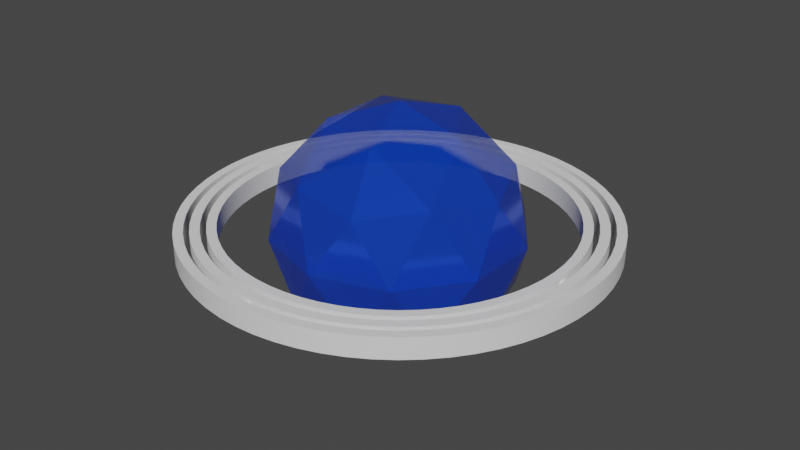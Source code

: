 # Source: gyro.blend  (saved by Blender 2.93.20; exported with 4.5.12 LTS)
import bpy
from mathutils import Matrix  # noqa: F401  (used for matrix-valued properties, if any)

bpy.ops.wm.read_factory_settings(use_empty=True)
scene = bpy.context.scene
scene.name = 'Scene'

# ---- collections
col_collection = bpy.data.collections.new('Collection'); scene.collection.children.link(col_collection)

# ---- materials (node trees are filled in below, after node groups)
mat_material = bpy.data.materials.new('Material')
mat_material.alpha_threshold = 0.0
mat_material.use_backface_culling = True
mat_material.use_transparent_shadow = False
mat_material.line_color = (0.0, 0.0, 0.0, 1.0)
mat_gem = bpy.data.materials.new('Gem')
mat_gem.use_backface_culling = True
mat_gem.use_transparent_shadow = False

# ---- node groups
ng_auto_smooth = bpy.data.node_groups.new('Auto Smooth', 'GeometryNodeTree')
_s = ng_auto_smooth.interface.new_socket(name='Geometry', in_out='OUTPUT', socket_type='NodeSocketGeometry')
_s = ng_auto_smooth.interface.new_socket(name='Geometry', in_out='INPUT', socket_type='NodeSocketGeometry')
_s = ng_auto_smooth.interface.new_socket(name='Angle', in_out='INPUT', socket_type='NodeSocketFloat')
_s.subtype = 'ANGLE'
_s.min_value = 0.0
_s.max_value = 3.142
ng_auto_smooth.is_modifier = True
_N = ng_auto_smooth.nodes; _L = ng_auto_smooth.links
n0 = _N.new('NodeGroupOutput'); n0.name = 'Group Output'; n0.location = (480, -100)
n1 = _N.new('NodeGroupInput'); n1.name = 'Group Input'; n1.location = (-420, -300)
n2 = _N.new('NodeGroupInput'); n2.name = 'Group Input.001'; n2.location = (-60, -100)
n3 = _N.new('GeometryNodeSetShadeSmooth'); n3.name = 'Set Shade Smooth'; n3.location = (120, -100)
n3.domain = 'EDGE'
n4 = _N.new('GeometryNodeSetShadeSmooth'); n4.name = 'Set Shade Smooth.001'; n4.location = (300, -100)
n5 = _N.new('GeometryNodeInputMeshEdgeAngle'); n5.name = 'Edge Angle'; n5.location = (-420, -220)
n6 = _N.new('GeometryNodeInputEdgeSmooth'); n6.name = 'Is Edge Smooth'; n6.location = (-60, -160)
n7 = _N.new('GeometryNodeInputShadeSmooth'); n7.name = 'Is Face Smooth'; n7.location = (-240, -340)
n8 = _N.new('FunctionNodeBooleanMath'); n8.name = 'Boolean Math'; n8.location = (-60, -220)
n9 = _N.new('FunctionNodeCompare'); n9.name = 'Compare'; n9.location = (-240, -180)
n9.operation = 'LESS_EQUAL'
_L.new(n5.outputs[0], n9.inputs[0])
_L.new(n4.outputs[0], n0.inputs[0])
_L.new(n1.outputs[1], n9.inputs[1])
_L.new(n9.outputs[0], n8.inputs[0])
_L.new(n7.outputs[0], n8.inputs[1])
_L.new(n2.outputs[0], n3.inputs[0])
_L.new(n6.outputs[0], n3.inputs[1])
_L.new(n3.outputs[0], n4.inputs[0])
_L.new(n8.outputs[0], n3.inputs[2])
n0.is_active_output = True

# ---- material node trees
mat_material.use_nodes = True; mat_material.node_tree.nodes.clear()
_N = mat_material.node_tree.nodes; _L = mat_material.node_tree.links
n0 = _N.new('ShaderNodeOutputMaterial'); n0.name = 'Material Output'; n0.location = (300, 300)
n1 = _N.new('ShaderNodeBsdfPrincipled'); n1.name = 'Principled BSDF'; n1.location = (10, 300)
n1.distribution = 'GGX'
n1.subsurface_method = 'BURLEY'
n1.inputs[2].default_value = 0.4
n1.inputs[3].default_value = 1.45
n1.inputs[27].default_value = (0.0, 0.0, 0.0, 1.0)
n1.inputs[28].default_value = 1.0
_L.new(n1.outputs[0], n0.inputs[0])
n0.is_active_output = True
mat_gem.use_nodes = True; mat_gem.node_tree.nodes.clear()
_N = mat_gem.node_tree.nodes; _L = mat_gem.node_tree.links
n0 = _N.new('ShaderNodeBsdfPrincipled'); n0.name = 'Principled BSDF'; n0.location = (10, 300)
n0.distribution = 'GGX'
n0.subsurface_method = 'BURLEY'
n0.inputs[0].default_value = (0.0, 0.092, 1.0, 1.0)
n0.inputs[1].default_value = 0.5
n0.inputs[2].default_value = 0.1455
n0.inputs[3].default_value = 1.45
n0.inputs[4].default_value = 0.6591
n0.inputs[27].default_value = (0.0, 0.0, 0.0, 1.0)
n0.inputs[28].default_value = 1.0
n1 = _N.new('ShaderNodeOutputMaterial'); n1.name = 'Material Output'; n1.location = (300, 300)
_L.new(n0.outputs[0], n1.inputs[0])
n1.is_active_output = True

# ---- world
world_world = bpy.data.worlds.new('World'); scene.world = world_world
world_world.use_nodes = True; world_world.node_tree.nodes.clear()
_N = world_world.node_tree.nodes; _L = world_world.node_tree.links
n0 = _N.new('ShaderNodeOutputWorld'); n0.name = 'World Output'; n0.location = (300, 300)
n1 = _N.new('ShaderNodeBackground'); n1.name = 'Background'; n1.location = (10, 300)
n1.inputs[0].default_value = (0.05088, 0.05088, 0.05088, 1.0)
_L.new(n1.outputs[0], n0.inputs[0])
n0.is_active_output = True
world_world.color = (0.05088, 0.05088, 0.05088)
world_world.use_sun_shadow = False
world_world.sun_shadow_jitter_overblur = 0.0

# ---- meshes
me_circle = bpy.data.meshes.new('Circle')
me_circle.from_pydata([(0.0, 0.1, 0.0), (-0.009802, 0.09952, 0.0), (-0.01951, 0.09808, 0.0), (-0.02903, 0.09569, 0.0), (-0.03827, 0.09239, 0.0), (-0.04714, 0.08819, 0.0), (-0.05556, 0.08315, 0.0), (-0.06344, 0.0773, 0.0), (-0.07071, 0.07071, 0.0), (-0.0773, 0.06344, 0.0), (-0.08315, 0.05556, 0.0), (-0.08819, 0.04714, 0.0), (-0.09239, 0.03827, 0.0), (-0.09569, 0.02903, 0.0), (-0.09808, 0.01951, 0.0), (-0.09952, 0.009802, 0.0), (-0.1, -1.629e-08, 0.0), (-0.09952, -0.009802, 0.0), (-0.09808, -0.01951, 0.0), (-0.09569, -0.02903, 0.0), (-0.09239, -0.03827, 0.0), (-0.08819, -0.04714, 0.0), (-0.08315, -0.05556, 0.0), (-0.0773, -0.06344, 0.0), (-0.07071, -0.07071, 0.0), (-0.06344, -0.0773, 0.0), (-0.05556, -0.08315, 0.0), (-0.04714, -0.08819, 0.0), (-0.03827, -0.09239, 0.0), (-0.02903, -0.09569, 0.0), (-0.01951, -0.09808, 0.0), (-0.009802, -0.09952, 0.0), (8.027e-08, -0.1, 0.0), (0.009802, -0.09952, 0.0), (0.01951, -0.09808, 0.0), (0.02903, -0.09569, 0.0), (0.03827, -0.09239, 0.0), (0.04714, -0.08819, 0.0), (0.05556, -0.08315, 0.0), (0.06344, -0.0773, 0.0), (0.07071, -0.07071, 0.0), (0.0773, -0.06344, 0.0), (0.08315, -0.05556, 0.0), (0.08819, -0.04714, 0.0), (0.09239, -0.03827, 0.0), (0.09569, -0.02903, 0.0), (0.09808, -0.01951, 0.0), (0.09952, -0.009802, 0.0), (0.1, -4.649e-08, 0.0), (0.09952, 0.009802, 0.0), (0.09808, 0.01951, 0.0), (0.09569, 0.02903, 0.0), (0.09239, 0.03827, 0.0), (0.08819, 0.04714, 0.0), (0.08315, 0.05556, 0.0), (0.0773, 0.06344, 0.0), (0.07071, 0.07071, 0.0), (0.06344, 0.0773, 0.0), (0.05556, 0.08315, 0.0), (0.04714, 0.08819, 0.0), (0.03827, 0.09239, 0.0), (0.02903, 0.09569, 0.0), (0.01951, 0.09808, 0.0), (0.009802, 0.09952, 0.0), (2.593e-09, 0.09549, 0.0), (-0.00936, 0.09503, 0.0), (-0.01863, 0.09366, 0.0), (-0.02772, 0.09138, 0.0), (-0.03654, 0.08822, 0.0), (-0.04502, 0.08422, 0.0), (-0.05305, 0.0794, 0.0), (-0.06058, 0.07382, 0.0), (-0.06752, 0.06752, 0.0), (-0.07382, 0.06058, 0.0), (-0.0794, 0.05305, 0.0), (-0.08422, 0.04502, 0.0), (-0.08822, 0.03654, 0.0), (-0.09138, 0.02772, 0.0), (-0.09366, 0.01863, 0.0), (-0.09503, 0.00936, 0.0), (-0.09549, -1.68e-08, 0.0), (-0.09503, -0.00936, 0.0), (-0.09366, -0.01863, 0.0), (-0.09138, -0.02772, 0.0), (-0.08822, -0.03654, 0.0), (-0.08422, -0.04502, 0.0), (-0.0794, -0.05305, 0.0), (-0.07382, -0.06058, 0.0), (-0.06752, -0.06752, 0.0), (-0.06058, -0.07382, 0.0), (-0.05305, -0.0794, 0.0), (-0.04502, -0.08422, 0.0), (-0.03654, -0.08822, 0.0), (-0.02772, -0.09138, 0.0), (-0.01863, -0.09366, 0.0), (-0.00936, -0.09503, 0.0), (7.924e-08, -0.09549, 0.0), (0.00936, -0.09503, 0.0), (0.01863, -0.09366, 0.0), (0.02772, -0.09138, 0.0), (0.03654, -0.08822, 0.0), (0.04502, -0.08422, 0.0), (0.05305, -0.0794, 0.0), (0.06058, -0.07382, 0.0), (0.06752, -0.06752, 0.0), (0.07382, -0.06058, 0.0), (0.0794, -0.05305, 0.0), (0.08422, -0.04502, 0.0), (0.08822, -0.03654, 0.0), (0.09138, -0.02772, 0.0), (0.09366, -0.01863, 0.0), (0.09503, -0.00936, 0.0), (0.09549, -4.563e-08, 0.0), (0.09503, 0.00936, 0.0), (0.09366, 0.01863, 0.0), (0.09138, 0.02772, 0.0), (0.08822, 0.03654, 0.0), (0.08422, 0.04502, 0.0), (0.0794, 0.05305, 0.0), (0.07382, 0.06058, 0.0), (0.06752, 0.06752, 0.0), (0.06058, 0.07382, 0.0), (0.05305, 0.0794, 0.0), (0.04502, 0.08422, 0.0), (0.03654, 0.08822, 0.0), (0.02772, 0.09138, 0.0), (0.01863, 0.09366, 0.0), (0.00936, 0.09503, 0.0)], [], [(40, 39, 103, 104), (14, 13, 77, 78), (41, 40, 104, 105), (15, 14, 78, 79), (42, 41, 105, 106), (16, 15, 79, 80), (43, 42, 106, 107), (17, 16, 80, 81), (44, 43, 107, 108), (18, 17, 81, 82), (45, 44, 108, 109), (19, 18, 82, 83), (46, 45, 109, 110), (20, 19, 83, 84), (47, 46, 110, 111), (21, 20, 84, 85), (48, 47, 111, 112), (22, 21, 85, 86), (49, 48, 112, 113), (23, 22, 86, 87), (50, 49, 113, 114), (24, 23, 87, 88), (51, 50, 114, 115), (25, 24, 88, 89), (52, 51, 115, 116), (26, 25, 89, 90), (53, 52, 116, 117), (27, 26, 90, 91), (1, 0, 64, 65), (54, 53, 117, 118), (28, 27, 91, 92), (2, 1, 65, 66), (55, 54, 118, 119), (29, 28, 92, 93), (3, 2, 66, 67), (56, 55, 119, 120), (30, 29, 93, 94), (4, 3, 67, 68), (57, 56, 120, 121), (31, 30, 94, 95), (5, 4, 68, 69), (58, 57, 121, 122), (32, 31, 95, 96), (6, 5, 69, 70), (59, 58, 122, 123), (33, 32, 96, 97), (7, 6, 70, 71), (60, 59, 123, 124), (34, 33, 97, 98), (8, 7, 71, 72), (61, 60, 124, 125), (35, 34, 98, 99), (9, 8, 72, 73), (62, 61, 125, 126), (36, 35, 99, 100), (10, 9, 73, 74), (63, 62, 126, 127), (37, 36, 100, 101), (11, 10, 74, 75), (0, 63, 127, 64), (38, 37, 101, 102), (12, 11, 75, 76), (39, 38, 102, 103), (13, 12, 76, 77)])
me_circle.polygons.foreach_set('use_smooth', [True] * 64)
_uv = me_circle.uv_layers.new(name='UVMap')
_uv.uv.foreach_set('vector', [0.0, 0.0, 0.0, 0.0, 0.0, 0.0, 0.0, 0.0, 0.0, 0.0, 0.0, 0.0, 0.0, 0.0, 0.0, 0.0, 0.0, 0.0, 0.0, 0.0, 0.0, 0.0, 0.0, 0.0, 0.0, 0.0, 0.0, 0.0, 0.0, 0.0, 0.0, 0.0, 0.0, 0.0, 0.0, 0.0, 0.0, 0.0, 0.0, 0.0, 0.0, 0.0, 0.0, 0.0, 0.0, 0.0, 0.0, 0.0, 0.0, 0.0, 0.0, 0.0, 0.0, 0.0, 0.0, 0.0, 0.0, 0.0, 0.0, 0.0, 0.0, 0.0, 0.0, 0.0, 0.0, 0.0, 0.0, 0.0, 0.0, 0.0, 0.0, 0.0, 0.0, 0.0, 0.0, 0.0, 0.0, 0.0, 0.0, 0.0, 0.0, 0.0, 0.0, 0.0, 0.0, 0.0, 0.0, 0.0, 0.0, 0.0, 0.0, 0.0, 0.0, 0.0, 0.0, 0.0, 0.0, 0.0, 0.0, 0.0, 0.0, 0.0, 0.0, 0.0, 0.0, 0.0, 0.0, 0.0, 0.0, 0.0, 0.0, 0.0, 0.0, 0.0, 0.0, 0.0, 0.0, 0.0, 0.0, 0.0, 0.0, 0.0, 0.0, 0.0, 0.0, 0.0, 0.0, 0.0, 0.0, 0.0, 0.0, 0.0, 0.0, 0.0, 0.0, 0.0, 0.0, 0.0, 0.0, 0.0, 0.0, 0.0, 0.0, 0.0, 0.0, 0.0, 0.0, 0.0, 0.0, 0.0, 0.0, 0.0, 0.0, 0.0, 0.0, 0.0, 0.0, 0.0, 0.0, 0.0, 0.0, 0.0, 0.0, 0.0, 0.0, 0.0, 0.0, 0.0, 0.0, 0.0, 0.0, 0.0, 0.0, 0.0, 0.0, 0.0, 0.0, 0.0, 0.0, 0.0, 0.0, 0.0, 0.0, 0.0, 0.0, 0.0, 0.0, 0.0, 0.0, 0.0, 0.0, 0.0, 0.0, 0.0, 0.0, 0.0, 0.0, 0.0, 0.0, 0.0, 0.0, 0.0, 0.0, 0.0, 0.0, 0.0, 0.0, 0.0, 0.0, 0.0, 0.0, 0.0, 0.0, 0.0, 0.0, 0.0, 0.0, 0.0, 0.0, 0.0, 0.0, 0.0, 0.0, 0.0, 0.0, 0.0, 0.0, 0.0, 0.0, 0.0, 0.0, 0.0, 0.0, 0.0, 0.0, 0.0, 0.0, 0.0, 0.0, 0.0, 0.0, 0.0, 0.0, 0.0, 0.0, 0.0, 0.0, 0.0, 0.0, 0.0, 0.0, 0.0, 0.0, 0.0, 0.0, 0.0, 0.0, 0.0, 0.0, 0.0, 0.0, 0.0, 0.0, 0.0, 0.0, 0.0, 0.0, 0.0, 0.0, 0.0, 0.0, 0.0, 0.0, 0.0, 0.0, 0.0, 0.0, 0.0, 0.0, 0.0, 0.0, 0.0, 0.0, 0.0, 0.0, 0.0, 0.0, 0.0, 0.0, 0.0, 0.0, 0.0, 0.0, 0.0, 0.0, 0.0, 0.0, 0.0, 0.0, 0.0, 0.0, 0.0, 0.0, 0.0, 0.0, 0.0, 0.0, 0.0, 0.0, 0.0, 0.0, 0.0, 0.0, 0.0, 0.0, 0.0, 0.0, 0.0, 0.0, 0.0, 0.0, 0.0, 0.0, 0.0, 0.0, 0.0, 0.0, 0.0, 0.0, 0.0, 0.0, 0.0, 0.0, 0.0, 0.0, 0.0, 0.0, 0.0, 0.0, 0.0, 0.0, 0.0, 0.0, 0.0, 0.0, 0.0, 0.0, 0.0, 0.0, 0.0, 0.0, 0.0, 0.0, 0.0, 0.0, 0.0, 0.0, 0.0, 0.0, 0.0, 0.0, 0.0, 0.0, 0.0, 0.0, 0.0, 0.0, 0.0, 0.0, 0.0, 0.0, 0.0, 0.0, 0.0, 0.0, 0.0, 0.0, 0.0, 0.0, 0.0, 0.0, 0.0, 0.0, 0.0, 0.0, 0.0, 0.0, 0.0, 0.0, 0.0, 0.0, 0.0, 0.0, 0.0, 0.0, 0.0, 0.0, 0.0, 0.0, 0.0, 0.0, 0.0, 0.0, 0.0, 0.0, 0.0, 0.0, 0.0, 0.0, 0.0, 0.0, 0.0, 0.0, 0.0, 0.0, 0.0, 0.0, 0.0, 0.0, 0.0, 0.0, 0.0, 0.0, 0.0, 0.0, 0.0, 0.0, 0.0, 0.0, 0.0, 0.0, 0.0, 0.0, 0.0, 0.0, 0.0, 0.0, 0.0, 0.0, 0.0, 0.0, 0.0, 0.0, 0.0, 0.0, 0.0, 0.0, 0.0, 0.0, 0.0, 0.0, 0.0, 0.0, 0.0, 0.0, 0.0, 0.0, 0.0, 0.0, 0.0, 0.0, 0.0, 0.0, 0.0, 0.0, 0.0, 0.0, 0.0, 0.0, 0.0, 0.0, 0.0, 0.0, 0.0, 0.0, 0.0, 0.0, 0.0, 0.0, 0.0, 0.0, 0.0, 0.0, 0.0, 0.0, 0.0, 0.0, 0.0, 0.0, 0.0, 0.0, 0.0, 0.0, 0.0, 0.0, 0.0, 0.0, 0.0, 0.0, 0.0, 0.0, 0.0, 0.0, 0.0, 0.0, 0.0, 0.0, 0.0, 0.0, 0.0, 0.0, 0.0])
me_circle.use_remesh_fix_poles = True
me_circle.use_remesh_preserve_attributes = False
me_circle.use_mirror_vertex_groups = False
me_circle.update()
me_circle_001 = bpy.data.meshes.new('Circle.001')
me_circle_001.from_pydata([(4.385e-09, 0.09289, 0.0), (-0.009104, 0.09244, 0.0), (-0.01812, 0.0911, 0.0), (-0.02696, 0.08889, 0.0), (-0.03555, 0.08581, 0.0), (-0.04379, 0.08192, 0.0), (-0.0516, 0.07723, 0.0), (-0.05893, 0.0718, 0.0), (-0.06568, 0.06568, 0.0), (-0.0718, 0.05893, 0.0), (-0.07723, 0.0516, 0.0), (-0.08192, 0.04379, 0.0), (-0.08581, 0.03555, 0.0), (-0.08889, 0.02696, 0.0), (-0.0911, 0.01812, 0.0), (-0.09244, 0.009104, 0.0), (-0.09289, -1.694e-08, 0.0), (-0.09244, -0.009104, 0.0), (-0.0911, -0.01812, 0.0), (-0.08889, -0.02696, 0.0), (-0.08581, -0.03555, 0.0), (-0.08192, -0.04379, 0.0), (-0.07723, -0.0516, 0.0), (-0.0718, -0.05893, 0.0), (-0.06568, -0.06568, 0.0), (-0.05893, -0.0718, 0.0), (-0.0516, -0.07723, 0.0), (-0.04379, -0.08192, 0.0), (-0.03555, -0.08581, 0.0), (-0.02696, -0.08889, 0.0), (-0.01812, -0.0911, 0.0), (-0.009104, -0.09244, 0.0), (7.894e-08, -0.09289, 0.0), (0.009104, -0.09244, 0.0), (0.01812, -0.0911, 0.0), (0.02696, -0.08889, 0.0), (0.03555, -0.08581, 0.0), (0.04379, -0.08192, 0.0), (0.0516, -0.07723, 0.0), (0.05893, -0.0718, 0.0), (0.06568, -0.06568, 0.0), (0.0718, -0.05893, 0.0), (0.07723, -0.0516, 0.0), (0.08192, -0.04379, 0.0), (0.08581, -0.03555, 0.0), (0.08889, -0.02696, 0.0), (0.0911, -0.01812, 0.0), (0.09244, -0.009104, 0.0), (0.09289, -4.499e-08, 0.0), (0.09244, 0.009104, 0.0), (0.0911, 0.01812, 0.0), (0.08889, 0.02696, 0.0), (0.08581, 0.03555, 0.0), (0.08192, 0.04379, 0.0), (0.07723, 0.0516, 0.0), (0.0718, 0.05893, 0.0), (0.06568, 0.06568, 0.0), (0.05893, 0.0718, 0.0), (0.0516, 0.07723, 0.0), (0.04379, 0.08192, 0.0), (0.03555, 0.08581, 0.0), (0.02696, 0.08889, 0.0), (0.01812, 0.0911, 0.0), (0.009105, 0.09244, 0.0), (7.018e-09, 0.08831, 0.0), (-0.008656, 0.08788, 0.0), (-0.01723, 0.08661, 0.0), (-0.02563, 0.0845, 0.0), (-0.03379, 0.08158, 0.0), (-0.04163, 0.07788, 0.0), (-0.04906, 0.07342, 0.0), (-0.05602, 0.06826, 0.0), (-0.06244, 0.06244, 0.0), (-0.06826, 0.05602, 0.0), (-0.07342, 0.04906, 0.0), (-0.07788, 0.04163, 0.0), (-0.08158, 0.03379, 0.0), (-0.0845, 0.02563, 0.0), (-0.08661, 0.01723, 0.0), (-0.08788, 0.008656, 0.0), (-0.08831, -1.745e-08, 0.0), (-0.08788, -0.008656, 0.0), (-0.08661, -0.01723, 0.0), (-0.0845, -0.02563, 0.0), (-0.08158, -0.03379, 0.0), (-0.07788, -0.04163, 0.0), (-0.07342, -0.04906, 0.0), (-0.06826, -0.05602, 0.0), (-0.06244, -0.06244, 0.0), (-0.05602, -0.06826, 0.0), (-0.04906, -0.07342, 0.0), (-0.04163, -0.07788, 0.0), (-0.03379, -0.08158, 0.0), (-0.02563, -0.0845, 0.0), (-0.01723, -0.08661, 0.0), (-0.008655, -0.08788, 0.0), (7.79e-08, -0.08831, 0.0), (0.008656, -0.08788, 0.0), (0.01723, -0.08661, 0.0), (0.02563, -0.0845, 0.0), (0.03379, -0.08158, 0.0), (0.04163, -0.07788, 0.0), (0.04906, -0.07342, 0.0), (0.05602, -0.06826, 0.0), (0.06244, -0.06244, 0.0), (0.06826, -0.05602, 0.0), (0.07342, -0.04906, 0.0), (0.07788, -0.04163, 0.0), (0.08158, -0.03379, 0.0), (0.0845, -0.02563, 0.0), (0.08661, -0.01723, 0.0), (0.08788, -0.008656, 0.0), (0.08831, -4.412e-08, 0.0), (0.08788, 0.008655, 0.0), (0.08661, 0.01723, 0.0), (0.0845, 0.02563, 0.0), (0.08158, 0.03379, 0.0), (0.07788, 0.04163, 0.0), (0.07342, 0.04906, 0.0), (0.06826, 0.05602, 0.0), (0.06244, 0.06244, 0.0), (0.05602, 0.06826, 0.0), (0.04906, 0.07342, 0.0), (0.04163, 0.07788, 0.0), (0.03379, 0.08158, 0.0), (0.02563, 0.0845, 0.0), (0.01723, 0.08661, 0.0), (0.008656, 0.08788, 0.0)], [], [(40, 39, 103, 104), (14, 13, 77, 78), (41, 40, 104, 105), (15, 14, 78, 79), (42, 41, 105, 106), (16, 15, 79, 80), (43, 42, 106, 107), (17, 16, 80, 81), (44, 43, 107, 108), (18, 17, 81, 82), (45, 44, 108, 109), (19, 18, 82, 83), (46, 45, 109, 110), (20, 19, 83, 84), (47, 46, 110, 111), (21, 20, 84, 85), (48, 47, 111, 112), (22, 21, 85, 86), (49, 48, 112, 113), (23, 22, 86, 87), (50, 49, 113, 114), (24, 23, 87, 88), (51, 50, 114, 115), (25, 24, 88, 89), (52, 51, 115, 116), (26, 25, 89, 90), (53, 52, 116, 117), (27, 26, 90, 91), (1, 0, 64, 65), (54, 53, 117, 118), (28, 27, 91, 92), (2, 1, 65, 66), (55, 54, 118, 119), (29, 28, 92, 93), (3, 2, 66, 67), (56, 55, 119, 120), (30, 29, 93, 94), (4, 3, 67, 68), (57, 56, 120, 121), (31, 30, 94, 95), (5, 4, 68, 69), (58, 57, 121, 122), (32, 31, 95, 96), (6, 5, 69, 70), (59, 58, 122, 123), (33, 32, 96, 97), (7, 6, 70, 71), (60, 59, 123, 124), (34, 33, 97, 98), (8, 7, 71, 72), (61, 60, 124, 125), (35, 34, 98, 99), (9, 8, 72, 73), (62, 61, 125, 126), (36, 35, 99, 100), (10, 9, 73, 74), (63, 62, 126, 127), (37, 36, 100, 101), (11, 10, 74, 75), (0, 63, 127, 64), (38, 37, 101, 102), (12, 11, 75, 76), (39, 38, 102, 103), (13, 12, 76, 77)])
me_circle_001.polygons.foreach_set('use_smooth', [True] * 64)
_uv = me_circle_001.uv_layers.new(name='UVMap')
_uv.uv.foreach_set('vector', [0.0, 0.0, 0.0, 0.0, 0.0, 0.0, 0.0, 0.0, 0.0, 0.0, 0.0, 0.0, 0.0, 0.0, 0.0, 0.0, 0.0, 0.0, 0.0, 0.0, 0.0, 0.0, 0.0, 0.0, 0.0, 0.0, 0.0, 0.0, 0.0, 0.0, 0.0, 0.0, 0.0, 0.0, 0.0, 0.0, 0.0, 0.0, 0.0, 0.0, 0.0, 0.0, 0.0, 0.0, 0.0, 0.0, 0.0, 0.0, 0.0, 0.0, 0.0, 0.0, 0.0, 0.0, 0.0, 0.0, 0.0, 0.0, 0.0, 0.0, 0.0, 0.0, 0.0, 0.0, 0.0, 0.0, 0.0, 0.0, 0.0, 0.0, 0.0, 0.0, 0.0, 0.0, 0.0, 0.0, 0.0, 0.0, 0.0, 0.0, 0.0, 0.0, 0.0, 0.0, 0.0, 0.0, 0.0, 0.0, 0.0, 0.0, 0.0, 0.0, 0.0, 0.0, 0.0, 0.0, 0.0, 0.0, 0.0, 0.0, 0.0, 0.0, 0.0, 0.0, 0.0, 0.0, 0.0, 0.0, 0.0, 0.0, 0.0, 0.0, 0.0, 0.0, 0.0, 0.0, 0.0, 0.0, 0.0, 0.0, 0.0, 0.0, 0.0, 0.0, 0.0, 0.0, 0.0, 0.0, 0.0, 0.0, 0.0, 0.0, 0.0, 0.0, 0.0, 0.0, 0.0, 0.0, 0.0, 0.0, 0.0, 0.0, 0.0, 0.0, 0.0, 0.0, 0.0, 0.0, 0.0, 0.0, 0.0, 0.0, 0.0, 0.0, 0.0, 0.0, 0.0, 0.0, 0.0, 0.0, 0.0, 0.0, 0.0, 0.0, 0.0, 0.0, 0.0, 0.0, 0.0, 0.0, 0.0, 0.0, 0.0, 0.0, 0.0, 0.0, 0.0, 0.0, 0.0, 0.0, 0.0, 0.0, 0.0, 0.0, 0.0, 0.0, 0.0, 0.0, 0.0, 0.0, 0.0, 0.0, 0.0, 0.0, 0.0, 0.0, 0.0, 0.0, 0.0, 0.0, 0.0, 0.0, 0.0, 0.0, 0.0, 0.0, 0.0, 0.0, 0.0, 0.0, 0.0, 0.0, 0.0, 0.0, 0.0, 0.0, 0.0, 0.0, 0.0, 0.0, 0.0, 0.0, 0.0, 0.0, 0.0, 0.0, 0.0, 0.0, 0.0, 0.0, 0.0, 0.0, 0.0, 0.0, 0.0, 0.0, 0.0, 0.0, 0.0, 0.0, 0.0, 0.0, 0.0, 0.0, 0.0, 0.0, 0.0, 0.0, 0.0, 0.0, 0.0, 0.0, 0.0, 0.0, 0.0, 0.0, 0.0, 0.0, 0.0, 0.0, 0.0, 0.0, 0.0, 0.0, 0.0, 0.0, 0.0, 0.0, 0.0, 0.0, 0.0, 0.0, 0.0, 0.0, 0.0, 0.0, 0.0, 0.0, 0.0, 0.0, 0.0, 0.0, 0.0, 0.0, 0.0, 0.0, 0.0, 0.0, 0.0, 0.0, 0.0, 0.0, 0.0, 0.0, 0.0, 0.0, 0.0, 0.0, 0.0, 0.0, 0.0, 0.0, 0.0, 0.0, 0.0, 0.0, 0.0, 0.0, 0.0, 0.0, 0.0, 0.0, 0.0, 0.0, 0.0, 0.0, 0.0, 0.0, 0.0, 0.0, 0.0, 0.0, 0.0, 0.0, 0.0, 0.0, 0.0, 0.0, 0.0, 0.0, 0.0, 0.0, 0.0, 0.0, 0.0, 0.0, 0.0, 0.0, 0.0, 0.0, 0.0, 0.0, 0.0, 0.0, 0.0, 0.0, 0.0, 0.0, 0.0, 0.0, 0.0, 0.0, 0.0, 0.0, 0.0, 0.0, 0.0, 0.0, 0.0, 0.0, 0.0, 0.0, 0.0, 0.0, 0.0, 0.0, 0.0, 0.0, 0.0, 0.0, 0.0, 0.0, 0.0, 0.0, 0.0, 0.0, 0.0, 0.0, 0.0, 0.0, 0.0, 0.0, 0.0, 0.0, 0.0, 0.0, 0.0, 0.0, 0.0, 0.0, 0.0, 0.0, 0.0, 0.0, 0.0, 0.0, 0.0, 0.0, 0.0, 0.0, 0.0, 0.0, 0.0, 0.0, 0.0, 0.0, 0.0, 0.0, 0.0, 0.0, 0.0, 0.0, 0.0, 0.0, 0.0, 0.0, 0.0, 0.0, 0.0, 0.0, 0.0, 0.0, 0.0, 0.0, 0.0, 0.0, 0.0, 0.0, 0.0, 0.0, 0.0, 0.0, 0.0, 0.0, 0.0, 0.0, 0.0, 0.0, 0.0, 0.0, 0.0, 0.0, 0.0, 0.0, 0.0, 0.0, 0.0, 0.0, 0.0, 0.0, 0.0, 0.0, 0.0, 0.0, 0.0, 0.0, 0.0, 0.0, 0.0, 0.0, 0.0, 0.0, 0.0, 0.0, 0.0, 0.0, 0.0, 0.0, 0.0, 0.0, 0.0, 0.0, 0.0, 0.0, 0.0, 0.0, 0.0, 0.0, 0.0, 0.0, 0.0, 0.0, 0.0, 0.0, 0.0, 0.0, 0.0, 0.0, 0.0, 0.0, 0.0, 0.0, 0.0, 0.0, 0.0, 0.0, 0.0, 0.0, 0.0, 0.0, 0.0, 0.0, 0.0, 0.0, 0.0, 0.0, 0.0, 0.0, 0.0, 0.0, 0.0, 0.0])
me_circle_001.use_remesh_fix_poles = True
me_circle_001.use_remesh_preserve_attributes = False
me_circle_001.use_mirror_vertex_groups = False
me_circle_001.update()
me_circle_002 = bpy.data.meshes.new('Circle.002')
me_circle_002.from_pydata([(8.929e-09, 0.08553, 0.0), (-0.008383, 0.08512, 0.0), (-0.01669, 0.08389, 0.0), (-0.02483, 0.08185, 0.0), (-0.03273, 0.07902, 0.0), (-0.04032, 0.07543, 0.0), (-0.04752, 0.07112, 0.0), (-0.05426, 0.06612, 0.0), (-0.06048, 0.06048, 0.0), (-0.06612, 0.05426, 0.0), (-0.07112, 0.04752, 0.0), (-0.07543, 0.04032, 0.0), (-0.07902, 0.03273, 0.0), (-0.08185, 0.02483, 0.0), (-0.08389, 0.01669, 0.0), (-0.08512, 0.008383, 0.0), (-0.08553, -1.785e-08, 0.0), (-0.08512, -0.008383, 0.0), (-0.08389, -0.01669, 0.0), (-0.08185, -0.02483, 0.0), (-0.07902, -0.03273, 0.0), (-0.07543, -0.04032, 0.0), (-0.07112, -0.04752, 0.0), (-0.06612, -0.05426, 0.0), (-0.06048, -0.06048, 0.0), (-0.05426, -0.06612, 0.0), (-0.04752, -0.07112, 0.0), (-0.04032, -0.07543, 0.0), (-0.03273, -0.07902, 0.0), (-0.02483, -0.08185, 0.0), (-0.01669, -0.08389, 0.0), (-0.008383, -0.08512, 0.0), (7.758e-08, -0.08553, 0.0), (0.008383, -0.08512, 0.0), (0.01669, -0.08389, 0.0), (0.02483, -0.08185, 0.0), (0.03273, -0.07902, 0.0), (0.04032, -0.07543, 0.0), (0.04752, -0.07112, 0.0), (0.05426, -0.06612, 0.0), (0.06048, -0.06048, 0.0), (0.06612, -0.05426, 0.0), (0.07112, -0.04752, 0.0), (0.07543, -0.04032, 0.0), (0.07902, -0.03273, 0.0), (0.08185, -0.02483, 0.0), (0.08389, -0.01669, 0.0), (0.08512, -0.008383, 0.0), (0.08553, -4.368e-08, 0.0), (0.08512, 0.008383, 0.0), (0.08389, 0.01669, 0.0), (0.08185, 0.02483, 0.0), (0.07902, 0.03273, 0.0), (0.07543, 0.04032, 0.0), (0.07112, 0.04752, 0.0), (0.06612, 0.05426, 0.0), (0.06048, 0.06048, 0.0), (0.05426, 0.06611, 0.0), (0.04752, 0.07111, 0.0), (0.04032, 0.07543, 0.0), (0.03273, 0.07902, 0.0), (0.02483, 0.08185, 0.0), (0.01669, 0.08389, 0.0), (0.008384, 0.08512, 0.0), (1.149e-08, 0.0811, 0.0), (-0.007949, 0.08071, 0.0), (-0.01582, 0.07954, 0.0), (-0.02354, 0.0776, 0.0), (-0.03103, 0.07492, 0.0), (-0.03823, 0.07152, 0.0), (-0.04506, 0.06743, 0.0), (-0.05145, 0.06269, 0.0), (-0.05734, 0.05734, 0.0), (-0.06269, 0.05145, 0.0), (-0.06743, 0.04506, 0.0), (-0.07152, 0.03823, 0.0), (-0.07492, 0.03103, 0.0), (-0.0776, 0.02354, 0.0), (-0.07954, 0.01582, 0.0), (-0.08071, 0.007949, 0.0), (-0.0811, -1.834e-08, 0.0), (-0.08071, -0.007949, 0.0), (-0.07954, -0.01582, 0.0), (-0.0776, -0.02354, 0.0), (-0.07492, -0.03103, 0.0), (-0.07152, -0.03823, 0.0), (-0.06743, -0.04506, 0.0), (-0.06269, -0.05145, 0.0), (-0.05734, -0.05734, 0.0), (-0.05145, -0.06269, 0.0), (-0.04506, -0.06743, 0.0), (-0.03823, -0.07152, 0.0), (-0.03103, -0.07492, 0.0), (-0.02354, -0.07761, 0.0), (-0.01582, -0.07954, 0.0), (-0.007949, -0.08071, 0.0), (7.658e-08, -0.0811, 0.0), (0.007949, -0.08071, 0.0), (0.01582, -0.07954, 0.0), (0.02354, -0.0776, 0.0), (0.03103, -0.07492, 0.0), (0.03823, -0.07152, 0.0), (0.04506, -0.06743, 0.0), (0.05145, -0.06269, 0.0), (0.05734, -0.05734, 0.0), (0.06269, -0.05145, 0.0), (0.06743, -0.04506, 0.0), (0.07152, -0.03823, 0.0), (0.07492, -0.03103, 0.0), (0.0776, -0.02354, 0.0), (0.07954, -0.01582, 0.0), (0.08071, -0.007949, 0.0), (0.0811, -4.283e-08, 0.0), (0.08071, 0.007949, 0.0), (0.07954, 0.01582, 0.0), (0.07761, 0.02354, 0.0), (0.07492, 0.03103, 0.0), (0.07152, 0.03823, 0.0), (0.06743, 0.04505, 0.0), (0.06269, 0.05145, 0.0), (0.05734, 0.05734, 0.0), (0.05145, 0.06269, 0.0), (0.04506, 0.06743, 0.0), (0.03823, 0.07152, 0.0), (0.03103, 0.07492, 0.0), (0.02354, 0.0776, 0.0), (0.01582, 0.07954, 0.0), (0.007949, 0.08071, 0.0)], [], [(40, 39, 103, 104), (14, 13, 77, 78), (41, 40, 104, 105), (15, 14, 78, 79), (42, 41, 105, 106), (16, 15, 79, 80), (43, 42, 106, 107), (17, 16, 80, 81), (44, 43, 107, 108), (18, 17, 81, 82), (45, 44, 108, 109), (19, 18, 82, 83), (46, 45, 109, 110), (20, 19, 83, 84), (47, 46, 110, 111), (21, 20, 84, 85), (48, 47, 111, 112), (22, 21, 85, 86), (49, 48, 112, 113), (23, 22, 86, 87), (50, 49, 113, 114), (24, 23, 87, 88), (51, 50, 114, 115), (25, 24, 88, 89), (52, 51, 115, 116), (26, 25, 89, 90), (53, 52, 116, 117), (27, 26, 90, 91), (1, 0, 64, 65), (54, 53, 117, 118), (28, 27, 91, 92), (2, 1, 65, 66), (55, 54, 118, 119), (29, 28, 92, 93), (3, 2, 66, 67), (56, 55, 119, 120), (30, 29, 93, 94), (4, 3, 67, 68), (57, 56, 120, 121), (31, 30, 94, 95), (5, 4, 68, 69), (58, 57, 121, 122), (32, 31, 95, 96), (6, 5, 69, 70), (59, 58, 122, 123), (33, 32, 96, 97), (7, 6, 70, 71), (60, 59, 123, 124), (34, 33, 97, 98), (8, 7, 71, 72), (61, 60, 124, 125), (35, 34, 98, 99), (9, 8, 72, 73), (62, 61, 125, 126), (36, 35, 99, 100), (10, 9, 73, 74), (63, 62, 126, 127), (37, 36, 100, 101), (11, 10, 74, 75), (0, 63, 127, 64), (38, 37, 101, 102), (12, 11, 75, 76), (39, 38, 102, 103), (13, 12, 76, 77)])
me_circle_002.polygons.foreach_set('use_smooth', [True] * 64)
_uv = me_circle_002.uv_layers.new(name='UVMap')
_uv.uv.foreach_set('vector', [0.0, 0.0, 0.0, 0.0, 0.0, 0.0, 0.0, 0.0, 0.0, 0.0, 0.0, 0.0, 0.0, 0.0, 0.0, 0.0, 0.0, 0.0, 0.0, 0.0, 0.0, 0.0, 0.0, 0.0, 0.0, 0.0, 0.0, 0.0, 0.0, 0.0, 0.0, 0.0, 0.0, 0.0, 0.0, 0.0, 0.0, 0.0, 0.0, 0.0, 0.0, 0.0, 0.0, 0.0, 0.0, 0.0, 0.0, 0.0, 0.0, 0.0, 0.0, 0.0, 0.0, 0.0, 0.0, 0.0, 0.0, 0.0, 0.0, 0.0, 0.0, 0.0, 0.0, 0.0, 0.0, 0.0, 0.0, 0.0, 0.0, 0.0, 0.0, 0.0, 0.0, 0.0, 0.0, 0.0, 0.0, 0.0, 0.0, 0.0, 0.0, 0.0, 0.0, 0.0, 0.0, 0.0, 0.0, 0.0, 0.0, 0.0, 0.0, 0.0, 0.0, 0.0, 0.0, 0.0, 0.0, 0.0, 0.0, 0.0, 0.0, 0.0, 0.0, 0.0, 0.0, 0.0, 0.0, 0.0, 0.0, 0.0, 0.0, 0.0, 0.0, 0.0, 0.0, 0.0, 0.0, 0.0, 0.0, 0.0, 0.0, 0.0, 0.0, 0.0, 0.0, 0.0, 0.0, 0.0, 0.0, 0.0, 0.0, 0.0, 0.0, 0.0, 0.0, 0.0, 0.0, 0.0, 0.0, 0.0, 0.0, 0.0, 0.0, 0.0, 0.0, 0.0, 0.0, 0.0, 0.0, 0.0, 0.0, 0.0, 0.0, 0.0, 0.0, 0.0, 0.0, 0.0, 0.0, 0.0, 0.0, 0.0, 0.0, 0.0, 0.0, 0.0, 0.0, 0.0, 0.0, 0.0, 0.0, 0.0, 0.0, 0.0, 0.0, 0.0, 0.0, 0.0, 0.0, 0.0, 0.0, 0.0, 0.0, 0.0, 0.0, 0.0, 0.0, 0.0, 0.0, 0.0, 0.0, 0.0, 0.0, 0.0, 0.0, 0.0, 0.0, 0.0, 0.0, 0.0, 0.0, 0.0, 0.0, 0.0, 0.0, 0.0, 0.0, 0.0, 0.0, 0.0, 0.0, 0.0, 0.0, 0.0, 0.0, 0.0, 0.0, 0.0, 0.0, 0.0, 0.0, 0.0, 0.0, 0.0, 0.0, 0.0, 0.0, 0.0, 0.0, 0.0, 0.0, 0.0, 0.0, 0.0, 0.0, 0.0, 0.0, 0.0, 0.0, 0.0, 0.0, 0.0, 0.0, 0.0, 0.0, 0.0, 0.0, 0.0, 0.0, 0.0, 0.0, 0.0, 0.0, 0.0, 0.0, 0.0, 0.0, 0.0, 0.0, 0.0, 0.0, 0.0, 0.0, 0.0, 0.0, 0.0, 0.0, 0.0, 0.0, 0.0, 0.0, 0.0, 0.0, 0.0, 0.0, 0.0, 0.0, 0.0, 0.0, 0.0, 0.0, 0.0, 0.0, 0.0, 0.0, 0.0, 0.0, 0.0, 0.0, 0.0, 0.0, 0.0, 0.0, 0.0, 0.0, 0.0, 0.0, 0.0, 0.0, 0.0, 0.0, 0.0, 0.0, 0.0, 0.0, 0.0, 0.0, 0.0, 0.0, 0.0, 0.0, 0.0, 0.0, 0.0, 0.0, 0.0, 0.0, 0.0, 0.0, 0.0, 0.0, 0.0, 0.0, 0.0, 0.0, 0.0, 0.0, 0.0, 0.0, 0.0, 0.0, 0.0, 0.0, 0.0, 0.0, 0.0, 0.0, 0.0, 0.0, 0.0, 0.0, 0.0, 0.0, 0.0, 0.0, 0.0, 0.0, 0.0, 0.0, 0.0, 0.0, 0.0, 0.0, 0.0, 0.0, 0.0, 0.0, 0.0, 0.0, 0.0, 0.0, 0.0, 0.0, 0.0, 0.0, 0.0, 0.0, 0.0, 0.0, 0.0, 0.0, 0.0, 0.0, 0.0, 0.0, 0.0, 0.0, 0.0, 0.0, 0.0, 0.0, 0.0, 0.0, 0.0, 0.0, 0.0, 0.0, 0.0, 0.0, 0.0, 0.0, 0.0, 0.0, 0.0, 0.0, 0.0, 0.0, 0.0, 0.0, 0.0, 0.0, 0.0, 0.0, 0.0, 0.0, 0.0, 0.0, 0.0, 0.0, 0.0, 0.0, 0.0, 0.0, 0.0, 0.0, 0.0, 0.0, 0.0, 0.0, 0.0, 0.0, 0.0, 0.0, 0.0, 0.0, 0.0, 0.0, 0.0, 0.0, 0.0, 0.0, 0.0, 0.0, 0.0, 0.0, 0.0, 0.0, 0.0, 0.0, 0.0, 0.0, 0.0, 0.0, 0.0, 0.0, 0.0, 0.0, 0.0, 0.0, 0.0, 0.0, 0.0, 0.0, 0.0, 0.0, 0.0, 0.0, 0.0, 0.0, 0.0, 0.0, 0.0, 0.0, 0.0, 0.0, 0.0, 0.0, 0.0, 0.0, 0.0, 0.0, 0.0, 0.0, 0.0, 0.0, 0.0, 0.0, 0.0, 0.0, 0.0, 0.0, 0.0, 0.0, 0.0, 0.0, 0.0, 0.0, 0.0, 0.0, 0.0, 0.0, 0.0, 0.0, 0.0, 0.0, 0.0, 0.0, 0.0, 0.0, 0.0, 0.0, 0.0, 0.0, 0.0, 0.0, 0.0, 0.0, 0.0, 0.0, 0.0, 0.0, 0.0])
me_circle_002.use_remesh_fix_poles = True
me_circle_002.use_remesh_preserve_attributes = False
me_circle_002.use_mirror_vertex_groups = False
me_circle_002.update()
me_circle_003 = bpy.data.meshes.new('Circle.003')
me_circle_003.from_pydata([(-7.812e-09, 0.09791, 0.003259), (-0.0006357, 0.09791, 0.003196), (-0.001247, 0.09791, 0.003011), (-0.00181, 0.09791, 0.002709), (-0.002304, 0.09791, 0.002304), (-0.002709, 0.09791, 0.00181), (-0.003011, 0.09791, 0.001247), (-0.003196, 0.09791, 0.0006357), (-0.003259, 0.09791, -1.097e-09), (-0.003196, 0.09791, -0.0006357), (-0.003011, 0.09791, -0.001247), (-0.002709, 0.09791, -0.00181), (-0.002304, 0.09791, -0.002304), (-0.00181, 0.09791, -0.002709), (-0.001247, 0.09791, -0.003011), (-0.0006357, 0.09791, -0.003196), (-6.751e-09, 0.09791, -0.003259), (0.0006357, 0.09791, -0.003196), (0.001247, 0.09791, -0.003011), (0.00181, 0.09791, -0.002709), (0.002304, 0.09791, -0.002304), (0.002709, 0.09791, -0.00181), (0.003011, 0.09791, -0.001247), (0.003196, 0.09791, -0.0006357), (0.003259, 0.09791, 1.803e-09), (0.003196, 0.09791, 0.0006357), (0.003011, 0.09791, 0.001247), (0.002709, 0.09791, 0.00181), (0.002304, 0.09791, 0.002304), (0.00181, 0.09791, 0.002709), (0.001247, 0.09791, 0.003011), (0.0006357, 0.09791, 0.003196), (-7.812e-09, 0.09036, 0.003259), (-0.0006357, 0.09036, 0.003196), (-0.001247, 0.09036, 0.003011), (-0.00181, 0.09036, 0.002709), (-0.002304, 0.09036, 0.002304), (-0.002709, 0.09036, 0.00181), (-0.003011, 0.09036, 0.001247), (-0.003196, 0.09036, 0.0006357), (-0.003259, 0.09036, -1.097e-09), (-0.003196, 0.09036, -0.0006357), (-0.003011, 0.09036, -0.001247), (-0.002709, 0.09036, -0.00181), (-0.002304, 0.09036, -0.002304), (-0.00181, 0.09036, -0.002709), (-0.001247, 0.09036, -0.003011), (-0.0006357, 0.09036, -0.003196), (-6.751e-09, 0.09036, -0.003259), (0.0006357, 0.09036, -0.003196), (0.001247, 0.09036, -0.003011), (0.00181, 0.09036, -0.002709), (0.002304, 0.09036, -0.002304), (0.002709, 0.09036, -0.00181), (0.003011, 0.09036, -0.001247), (0.003196, 0.09036, -0.0006357), (0.003259, 0.09036, 1.803e-09), (0.003196, 0.09036, 0.0006357), (0.003011, 0.09036, 0.001247), (0.002709, 0.09036, 0.00181), (0.002304, 0.09036, 0.002304), (0.00181, 0.09036, 0.002709), (0.001247, 0.09036, 0.003011), (0.0006357, 0.09036, 0.003196)], [], [(22, 21, 53, 54), (9, 8, 40, 41), (23, 22, 54, 55), (10, 9, 41, 42), (24, 23, 55, 56), (11, 10, 42, 43), (25, 24, 56, 57), (12, 11, 43, 44), (26, 25, 57, 58), (13, 12, 44, 45), (27, 26, 58, 59), (14, 13, 45, 46), (1, 0, 32, 33), (28, 27, 59, 60), (15, 14, 46, 47), (2, 1, 33, 34), (29, 28, 60, 61), (16, 15, 47, 48), (3, 2, 34, 35), (30, 29, 61, 62), (17, 16, 48, 49), (4, 3, 35, 36), (31, 30, 62, 63), (18, 17, 49, 50), (5, 4, 36, 37), (0, 31, 63, 32), (19, 18, 50, 51), (6, 5, 37, 38), (20, 19, 51, 52), (7, 6, 38, 39), (21, 20, 52, 53), (8, 7, 39, 40)])
_uv = me_circle_003.uv_layers.new(name='UVMap')
_uv.uv.foreach_set('vector', [0.0, 0.0, 0.0, 0.0, 0.0, 0.0, 0.0, 0.0, 0.0, 0.0, 0.0, 0.0, 0.0, 0.0, 0.0, 0.0, 0.0, 0.0, 0.0, 0.0, 0.0, 0.0, 0.0, 0.0, 0.0, 0.0, 0.0, 0.0, 0.0, 0.0, 0.0, 0.0, 0.0, 0.0, 0.0, 0.0, 0.0, 0.0, 0.0, 0.0, 0.0, 0.0, 0.0, 0.0, 0.0, 0.0, 0.0, 0.0, 0.0, 0.0, 0.0, 0.0, 0.0, 0.0, 0.0, 0.0, 0.0, 0.0, 0.0, 0.0, 0.0, 0.0, 0.0, 0.0, 0.0, 0.0, 0.0, 0.0, 0.0, 0.0, 0.0, 0.0, 0.0, 0.0, 0.0, 0.0, 0.0, 0.0, 0.0, 0.0, 0.0, 0.0, 0.0, 0.0, 0.0, 0.0, 0.0, 0.0, 0.0, 0.0, 0.0, 0.0, 0.0, 0.0, 0.0, 0.0, 0.0, 0.0, 0.0, 0.0, 0.0, 0.0, 0.0, 0.0, 0.0, 0.0, 0.0, 0.0, 0.0, 0.0, 0.0, 0.0, 0.0, 0.0, 0.0, 0.0, 0.0, 0.0, 0.0, 0.0, 0.0, 0.0, 0.0, 0.0, 0.0, 0.0, 0.0, 0.0, 0.0, 0.0, 0.0, 0.0, 0.0, 0.0, 0.0, 0.0, 0.0, 0.0, 0.0, 0.0, 0.0, 0.0, 0.0, 0.0, 0.0, 0.0, 0.0, 0.0, 0.0, 0.0, 0.0, 0.0, 0.0, 0.0, 0.0, 0.0, 0.0, 0.0, 0.0, 0.0, 0.0, 0.0, 0.0, 0.0, 0.0, 0.0, 0.0, 0.0, 0.0, 0.0, 0.0, 0.0, 0.0, 0.0, 0.0, 0.0, 0.0, 0.0, 0.0, 0.0, 0.0, 0.0, 0.0, 0.0, 0.0, 0.0, 0.0, 0.0, 0.0, 0.0, 0.0, 0.0, 0.0, 0.0, 0.0, 0.0, 0.0, 0.0, 0.0, 0.0, 0.0, 0.0, 0.0, 0.0, 0.0, 0.0, 0.0, 0.0, 0.0, 0.0, 0.0, 0.0, 0.0, 0.0, 0.0, 0.0, 0.0, 0.0, 0.0, 0.0, 0.0, 0.0, 0.0, 0.0, 0.0, 0.0, 0.0, 0.0, 0.0, 0.0, 0.0, 0.0, 0.0, 0.0, 0.0, 0.0, 0.0, 0.0, 0.0, 0.0, 0.0, 0.0, 0.0, 0.0, 0.0, 0.0, 0.0, 0.0, 0.0, 0.0, 0.0, 0.0, 0.0, 0.0, 0.0, 0.0])
me_circle_003.use_remesh_fix_poles = True
me_circle_003.use_remesh_preserve_attributes = False
me_circle_003.use_mirror_vertex_groups = False
me_circle_003.update()
me_circle_004 = bpy.data.meshes.new('Circle.004')
me_circle_004.from_pydata([(-0.09079, -1.209e-08, 0.003259), (-0.09079, -0.0006357, 0.003196), (-0.09079, -0.001247, 0.003011), (-0.09079, -0.00181, 0.002709), (-0.09079, -0.002304, 0.002304), (-0.09079, -0.002709, 0.00181), (-0.09079, -0.003011, 0.001247), (-0.09079, -0.003196, 0.0006357), (-0.09079, -0.003259, -1.097e-09), (-0.09079, -0.003196, -0.0006357), (-0.09079, -0.003011, -0.001247), (-0.09079, -0.002709, -0.00181), (-0.09079, -0.002304, -0.002304), (-0.09079, -0.00181, -0.002709), (-0.09079, -0.001247, -0.003011), (-0.09079, -0.0006357, -0.003196), (-0.09079, -1.103e-08, -0.003259), (-0.09079, 0.0006357, -0.003196), (-0.09079, 0.001247, -0.003011), (-0.09079, 0.00181, -0.002709), (-0.09079, 0.002304, -0.002304), (-0.09079, 0.002709, -0.00181), (-0.09079, 0.003011, -0.001247), (-0.09079, 0.003196, -0.0006357), (-0.09079, 0.003259, 1.803e-09), (-0.09079, 0.003196, 0.0006357), (-0.09079, 0.003011, 0.001247), (-0.09079, 0.002709, 0.00181), (-0.09079, 0.002304, 0.002304), (-0.09079, 0.00181, 0.002709), (-0.09079, 0.001247, 0.003011), (-0.09079, 0.0006357, 0.003196), (-0.08323, -1.176e-08, 0.003259), (-0.08323, -0.0006357, 0.003196), (-0.08323, -0.001247, 0.003011), (-0.08323, -0.00181, 0.002709), (-0.08323, -0.002304, 0.002304), (-0.08323, -0.002709, 0.00181), (-0.08323, -0.003011, 0.001247), (-0.08323, -0.003196, 0.0006357), (-0.08323, -0.003259, -1.097e-09), (-0.08323, -0.003196, -0.0006357), (-0.08323, -0.003011, -0.001247), (-0.08323, -0.002709, -0.00181), (-0.08323, -0.002304, -0.002304), (-0.08323, -0.00181, -0.002709), (-0.08323, -0.001247, -0.003011), (-0.08323, -0.0006357, -0.003196), (-0.08323, -1.07e-08, -0.003259), (-0.08323, 0.0006357, -0.003196), (-0.08323, 0.001247, -0.003011), (-0.08323, 0.00181, -0.002709), (-0.08323, 0.002304, -0.002304), (-0.08323, 0.002709, -0.00181), (-0.08323, 0.003011, -0.001247), (-0.08323, 0.003196, -0.0006357), (-0.08323, 0.003259, 1.803e-09), (-0.08323, 0.003196, 0.0006357), (-0.08323, 0.003011, 0.001247), (-0.08323, 0.002709, 0.00181), (-0.08323, 0.002304, 0.002304), (-0.08323, 0.00181, 0.002709), (-0.08323, 0.001247, 0.003011), (-0.08323, 0.0006357, 0.003196)], [], [(22, 54, 53, 21), (9, 41, 40, 8), (23, 55, 54, 22), (10, 42, 41, 9), (24, 56, 55, 23), (11, 43, 42, 10), (25, 57, 56, 24), (12, 44, 43, 11), (26, 58, 57, 25), (13, 45, 44, 12), (27, 59, 58, 26), (14, 46, 45, 13), (1, 33, 32, 0), (28, 60, 59, 27), (15, 47, 46, 14), (2, 34, 33, 1), (29, 61, 60, 28), (16, 48, 47, 15), (3, 35, 34, 2), (30, 62, 61, 29), (17, 49, 48, 16), (4, 36, 35, 3), (31, 63, 62, 30), (18, 50, 49, 17), (5, 37, 36, 4), (0, 32, 63, 31), (19, 51, 50, 18), (6, 38, 37, 5), (20, 52, 51, 19), (7, 39, 38, 6), (21, 53, 52, 20), (8, 40, 39, 7)])
_uv = me_circle_004.uv_layers.new(name='UVMap')
_uv.uv.foreach_set('vector', [0.0, 0.0, 0.0, 0.0, 0.0, 0.0, 0.0, 0.0, 0.0, 0.0, 0.0, 0.0, 0.0, 0.0, 0.0, 0.0, 0.0, 0.0, 0.0, 0.0, 0.0, 0.0, 0.0, 0.0, 0.0, 0.0, 0.0, 0.0, 0.0, 0.0, 0.0, 0.0, 0.0, 0.0, 0.0, 0.0, 0.0, 0.0, 0.0, 0.0, 0.0, 0.0, 0.0, 0.0, 0.0, 0.0, 0.0, 0.0, 0.0, 0.0, 0.0, 0.0, 0.0, 0.0, 0.0, 0.0, 0.0, 0.0, 0.0, 0.0, 0.0, 0.0, 0.0, 0.0, 0.0, 0.0, 0.0, 0.0, 0.0, 0.0, 0.0, 0.0, 0.0, 0.0, 0.0, 0.0, 0.0, 0.0, 0.0, 0.0, 0.0, 0.0, 0.0, 0.0, 0.0, 0.0, 0.0, 0.0, 0.0, 0.0, 0.0, 0.0, 0.0, 0.0, 0.0, 0.0, 0.0, 0.0, 0.0, 0.0, 0.0, 0.0, 0.0, 0.0, 0.0, 0.0, 0.0, 0.0, 0.0, 0.0, 0.0, 0.0, 0.0, 0.0, 0.0, 0.0, 0.0, 0.0, 0.0, 0.0, 0.0, 0.0, 0.0, 0.0, 0.0, 0.0, 0.0, 0.0, 0.0, 0.0, 0.0, 0.0, 0.0, 0.0, 0.0, 0.0, 0.0, 0.0, 0.0, 0.0, 0.0, 0.0, 0.0, 0.0, 0.0, 0.0, 0.0, 0.0, 0.0, 0.0, 0.0, 0.0, 0.0, 0.0, 0.0, 0.0, 0.0, 0.0, 0.0, 0.0, 0.0, 0.0, 0.0, 0.0, 0.0, 0.0, 0.0, 0.0, 0.0, 0.0, 0.0, 0.0, 0.0, 0.0, 0.0, 0.0, 0.0, 0.0, 0.0, 0.0, 0.0, 0.0, 0.0, 0.0, 0.0, 0.0, 0.0, 0.0, 0.0, 0.0, 0.0, 0.0, 0.0, 0.0, 0.0, 0.0, 0.0, 0.0, 0.0, 0.0, 0.0, 0.0, 0.0, 0.0, 0.0, 0.0, 0.0, 0.0, 0.0, 0.0, 0.0, 0.0, 0.0, 0.0, 0.0, 0.0, 0.0, 0.0, 0.0, 0.0, 0.0, 0.0, 0.0, 0.0, 0.0, 0.0, 0.0, 0.0, 0.0, 0.0, 0.0, 0.0, 0.0, 0.0, 0.0, 0.0, 0.0, 0.0, 0.0, 0.0, 0.0, 0.0, 0.0, 0.0, 0.0, 0.0, 0.0, 0.0, 0.0, 0.0, 0.0, 0.0, 0.0, 0.0, 0.0, 0.0])
me_circle_004.materials.append(mat_material)
me_circle_004.use_remesh_fix_poles = True
me_circle_004.use_remesh_preserve_attributes = False
me_circle_004.use_mirror_vertex_groups = False
me_circle_004.update()
me_icosphere = bpy.data.meshes.new('Icosphere')
me_icosphere.from_pydata([(0.0, 0.0, -0.05934), (0.04294, -0.0312, -0.02654), (-0.0164, -0.05048, -0.02654), (-0.05307, 0.0, -0.02654), (-0.0164, 0.05048, -0.02654), (0.04294, 0.0312, -0.02654), (0.0164, -0.05048, 0.02654), (-0.04294, -0.0312, 0.02654), (-0.04294, 0.0312, 0.02654), (0.0164, 0.05048, 0.02654), (0.05307, 0.0, 0.02654), (0.0, 0.0, 0.05934), (-0.00964, -0.02967, -0.05048), (0.02524, -0.01834, -0.05048), (0.0156, -0.04801, -0.0312), (0.05048, 0.0, -0.0312), (0.02524, 0.01834, -0.05048), (-0.0312, 0.0, -0.05048), (-0.04084, -0.02967, -0.0312), (-0.00964, 0.02967, -0.05048), (-0.04084, 0.02967, -0.0312), (0.0156, 0.04801, -0.0312), (0.05643, -0.01834, 0.0), (0.05643, 0.01834, 0.0), (0.0, -0.05934, 0.0), (0.03488, -0.04801, 0.0), (-0.05643, -0.01834, 0.0), (-0.03488, -0.04801, 0.0), (-0.03488, 0.04801, 0.0), (-0.05643, 0.01834, 0.0), (0.03488, 0.04801, 0.0), (0.0, 0.05934, 0.0), (0.04084, -0.02967, 0.0312), (-0.0156, -0.04801, 0.0312), (-0.05048, 0.0, 0.0312), (-0.0156, 0.04801, 0.0312), (0.04084, 0.02967, 0.0312), (0.00964, -0.02967, 0.05048), (0.0312, 0.0, 0.05048), (-0.02524, -0.01834, 0.05048), (-0.02524, 0.01834, 0.05048), (0.00964, 0.02967, 0.05048)], [], [(0, 13, 12), (1, 13, 15), (0, 12, 17), (0, 17, 19), (0, 19, 16), (1, 15, 22), (2, 14, 24), (3, 18, 26), (4, 20, 28), (5, 21, 30), (1, 22, 25), (2, 24, 27), (3, 26, 29), (4, 28, 31), (5, 30, 23), (6, 32, 37), (7, 33, 39), (8, 34, 40), (9, 35, 41), (10, 36, 38), (38, 41, 11), (38, 36, 41), (36, 9, 41), (41, 40, 11), (41, 35, 40), (35, 8, 40), (40, 39, 11), (40, 34, 39), (34, 7, 39), (39, 37, 11), (39, 33, 37), (33, 6, 37), (37, 38, 11), (37, 32, 38), (32, 10, 38), (23, 36, 10), (23, 30, 36), (30, 9, 36), (31, 35, 9), (31, 28, 35), (28, 8, 35), (29, 34, 8), (29, 26, 34), (26, 7, 34), (27, 33, 7), (27, 24, 33), (24, 6, 33), (25, 32, 6), (25, 22, 32), (22, 10, 32), (30, 31, 9), (30, 21, 31), (21, 4, 31), (28, 29, 8), (28, 20, 29), (20, 3, 29), (26, 27, 7), (26, 18, 27), (18, 2, 27), (24, 25, 6), (24, 14, 25), (14, 1, 25), (22, 23, 10), (22, 15, 23), (15, 5, 23), (16, 21, 5), (16, 19, 21), (19, 4, 21), (19, 20, 4), (19, 17, 20), (17, 3, 20), (17, 18, 3), (17, 12, 18), (12, 2, 18), (15, 16, 5), (15, 13, 16), (13, 0, 16), (12, 14, 2), (12, 13, 14), (13, 1, 14)])
_uv = me_icosphere.uv_layers.new(name='UVMap')
_uv.uv.foreach_set('vector', [0.8182, 0.0, 0.7727, 0.07873, 0.8636, 0.07873, 0.7273, 0.1575, 0.6818, 0.07873, 0.6364, 0.1575, 0.09091, 0.0, 0.04545, 0.07873, 0.1364, 0.07873, 0.2727, 0.0, 0.2273, 0.07873, 0.3182, 0.07873, 0.4545, 0.0, 0.4091, 0.07873, 0.5, 0.07873, 0.7273, 0.1575, 0.6364, 0.1575, 0.6818, 0.2362, 0.9091, 0.1575, 0.8182, 0.1575, 0.8636, 0.2362, 0.1818, 0.1575, 0.09091, 0.1575, 0.1364, 0.2362, 0.3636, 0.1575, 0.2727, 0.1575, 0.3182, 0.2362, 0.5455, 0.1575, 0.4545, 0.1575, 0.5, 0.2362, 0.7273, 0.1575, 0.6818, 0.2362, 0.7727, 0.2362, 0.9091, 0.1575, 0.8636, 0.2362, 0.9545, 0.2362, 0.1818, 0.1575, 0.1364, 0.2362, 0.2273, 0.2362, 0.3636, 0.1575, 0.3182, 0.2362, 0.4091, 0.2362, 0.5455, 0.1575, 0.5, 0.2362, 0.5909, 0.2362, 0.8182, 0.3149, 0.7273, 0.3149, 0.7727, 0.3937, 1.0, 0.3149, 0.9091, 0.3149, 0.9545, 0.3937, 0.2727, 0.3149, 0.1818, 0.3149, 0.2273, 0.3937, 0.4545, 0.3149, 0.3636, 0.3149, 0.4091, 0.3937, 0.6364, 0.3149, 0.5455, 0.3149, 0.5909, 0.3937, 0.5909, 0.3937, 0.5, 0.3937, 0.5455, 0.4724, 0.5909, 0.3937, 0.5455, 0.3149, 0.5, 0.3937, 0.5455, 0.3149, 0.4545, 0.3149, 0.5, 0.3937, 0.4091, 0.3937, 0.3182, 0.3937, 0.3636, 0.4724, 0.4091, 0.3937, 0.3636, 0.3149, 0.3182, 0.3937, 0.3636, 0.3149, 0.2727, 0.3149, 0.3182, 0.3937, 0.2273, 0.3937, 0.1364, 0.3937, 0.1818, 0.4724, 0.2273, 0.3937, 0.1818, 0.3149, 0.1364, 0.3937, 0.1818, 0.3149, 0.09091, 0.3149, 0.1364, 0.3937, 0.9545, 0.3937, 0.8636, 0.3937, 0.9091, 0.4724, 0.9545, 0.3937, 0.9091, 0.3149, 0.8636, 0.3937, 0.9091, 0.3149, 0.8182, 0.3149, 0.8636, 0.3937, 0.7727, 0.3937, 0.6818, 0.3937, 0.7273, 0.4724, 0.7727, 0.3937, 0.7273, 0.3149, 0.6818, 0.3937, 0.7273, 0.3149, 0.6364, 0.3149, 0.6818, 0.3937, 0.5909, 0.2362, 0.5455, 0.3149, 0.6364, 0.3149, 0.5909, 0.2362, 0.5, 0.2362, 0.5455, 0.3149, 0.5, 0.2362, 0.4545, 0.3149, 0.5455, 0.3149, 0.4091, 0.2362, 0.3636, 0.3149, 0.4545, 0.3149, 0.4091, 0.2362, 0.3182, 0.2362, 0.3636, 0.3149, 0.3182, 0.2362, 0.2727, 0.3149, 0.3636, 0.3149, 0.2273, 0.2362, 0.1818, 0.3149, 0.2727, 0.3149, 0.2273, 0.2362, 0.1364, 0.2362, 0.1818, 0.3149, 0.1364, 0.2362, 0.09091, 0.3149, 0.1818, 0.3149, 0.9545, 0.2362, 0.9091, 0.3149, 1.0, 0.3149, 0.9545, 0.2362, 0.8636, 0.2362, 0.9091, 0.3149, 0.8636, 0.2362, 0.8182, 0.3149, 0.9091, 0.3149, 0.7727, 0.2362, 0.7273, 0.3149, 0.8182, 0.3149, 0.7727, 0.2362, 0.6818, 0.2362, 0.7273, 0.3149, 0.6818, 0.2362, 0.6364, 0.3149, 0.7273, 0.3149, 0.5, 0.2362, 0.4091, 0.2362, 0.4545, 0.3149, 0.5, 0.2362, 0.4545, 0.1575, 0.4091, 0.2362, 0.4545, 0.1575, 0.3636, 0.1575, 0.4091, 0.2362, 0.3182, 0.2362, 0.2273, 0.2362, 0.2727, 0.3149, 0.3182, 0.2362, 0.2727, 0.1575, 0.2273, 0.2362, 0.2727, 0.1575, 0.1818, 0.1575, 0.2273, 0.2362, 0.1364, 0.2362, 0.04545, 0.2362, 0.09091, 0.3149, 0.1364, 0.2362, 0.09091, 0.1575, 0.04545, 0.2362, 0.09091, 0.1575, 0.0, 0.1575, 0.04545, 0.2362, 0.8636, 0.2362, 0.7727, 0.2362, 0.8182, 0.3149, 0.8636, 0.2362, 0.8182, 0.1575, 0.7727, 0.2362, 0.8182, 0.1575, 0.7273, 0.1575, 0.7727, 0.2362, 0.6818, 0.2362, 0.5909, 0.2362, 0.6364, 0.3149, 0.6818, 0.2362, 0.6364, 0.1575, 0.5909, 0.2362, 0.6364, 0.1575, 0.5455, 0.1575, 0.5909, 0.2362, 0.5, 0.07873, 0.4545, 0.1575, 0.5455, 0.1575, 0.5, 0.07873, 0.4091, 0.07873, 0.4545, 0.1575, 0.4091, 0.07873, 0.3636, 0.1575, 0.4545, 0.1575, 0.3182, 0.07873, 0.2727, 0.1575, 0.3636, 0.1575, 0.3182, 0.07873, 0.2273, 0.07873, 0.2727, 0.1575, 0.2273, 0.07873, 0.1818, 0.1575, 0.2727, 0.1575, 0.1364, 0.07873, 0.09091, 0.1575, 0.1818, 0.1575, 0.1364, 0.07873, 0.04545, 0.07873, 0.09091, 0.1575, 0.04545, 0.07873, 0.0, 0.1575, 0.09091, 0.1575, 0.6364, 0.1575, 0.5909, 0.07873, 0.5455, 0.1575, 0.6364, 0.1575, 0.6818, 0.07873, 0.5909, 0.07873, 0.6818, 0.07873, 0.6364, 0.0, 0.5909, 0.07873, 0.8636, 0.07873, 0.8182, 0.1575, 0.9091, 0.1575, 0.8636, 0.07873, 0.7727, 0.07873, 0.8182, 0.1575, 0.7727, 0.07873, 0.7273, 0.1575, 0.8182, 0.1575])
me_icosphere.materials.append(mat_gem)
me_icosphere.use_remesh_fix_poles = True
me_icosphere.use_remesh_preserve_attributes = False
me_icosphere.use_mirror_vertex_groups = False
me_icosphere.update()

# ---- objects
ob_circle = bpy.data.objects.new('Circle', me_circle)
ob_circle_001 = bpy.data.objects.new('Circle.001', me_circle_001)
ob_circle_002 = bpy.data.objects.new('Circle.002', me_circle_002)
ob_circle_003 = bpy.data.objects.new('Circle.003', me_circle_003)
ob_circle_004 = bpy.data.objects.new('Circle.004', me_circle_004)
ob_icosphere = bpy.data.objects.new('Icosphere', me_icosphere)

# ---- transforms, parenting, visibility, modifiers, constraints
ob_circle.location = (0.0, 0.0, 0.0)
ob_circle.lineart.crease_threshold = 0.0
_m = ob_circle.modifiers.new('Solidify', 'SOLIDIFY')
_m.offset = 0.0
_m = ob_circle.modifiers.new('Auto Smooth', 'NODES')
_m.node_group = ng_auto_smooth
_gi = [s.identifier for s in ng_auto_smooth.interface.items_tree if s.item_type == 'SOCKET' and s.in_out == 'INPUT']
_m[_gi[1]] = 0.5236  # Angle
ob_circle_001.location = (0.0, 0.0, 0.0)
ob_circle_001.lineart.crease_threshold = 0.0
_m = ob_circle_001.modifiers.new('Solidify', 'SOLIDIFY')
_m.offset = 0.0
_m = ob_circle_001.modifiers.new('Auto Smooth', 'NODES')
_m.node_group = ng_auto_smooth
_gi = [s.identifier for s in ng_auto_smooth.interface.items_tree if s.item_type == 'SOCKET' and s.in_out == 'INPUT']
_m[_gi[1]] = 0.5236  # Angle
ob_circle_002.location = (0.0, 0.0, 0.0)
ob_circle_002.lineart.crease_threshold = 0.0
_m = ob_circle_002.modifiers.new('Solidify', 'SOLIDIFY')
_m.offset = 0.0
_m = ob_circle_002.modifiers.new('Auto Smooth', 'NODES')
_m.node_group = ng_auto_smooth
_gi = [s.identifier for s in ng_auto_smooth.interface.items_tree if s.item_type == 'SOCKET' and s.in_out == 'INPUT']
_m[_gi[1]] = 0.5236  # Angle
ob_circle_003.location = (0.0, 0.0, 0.0)
ob_circle_003.lineart.crease_threshold = 0.0
_m = ob_circle_003.modifiers.new('Mirror', 'MIRROR')
_m.use_axis = (False, True, False)
ob_circle_004.location = (0.0, 0.0, 0.0)
ob_circle_004.lineart.crease_threshold = 0.0
_m = ob_circle_004.modifiers.new('Mirror', 'MIRROR')
ob_icosphere.location = (0.0, 0.0, 0.0)
ob_icosphere.lineart.crease_threshold = 0.0

# ---- collection membership
col_collection.objects.link(ob_circle)
col_collection.objects.link(ob_circle_001)
col_collection.objects.link(ob_circle_002)
col_collection.objects.link(ob_circle_003)
col_collection.objects.link(ob_circle_004)
col_collection.objects.link(ob_icosphere)

# ---- scene / render settings (as saved in the file)
scene.frame_start = 1; scene.frame_end = 250; scene.frame_set(1)
scene.render.engine = 'BLENDER_EEVEE_NEXT'
scene.cycles.use_denoising = False
scene.cycles.samples = 128
scene.cycles.sampling_pattern = 'TABULATED_SOBOL'
scene.cycles.use_adaptive_sampling = False
scene.cycles.use_light_tree = False
scene.view_settings.view_transform = 'Filmic'
bpy.context.view_layer.update()

# ---- added for rendering (the .blend has no active camera and no usable light): camera, sun
cam_auto = bpy.data.cameras.new('AutoCamera')
cam_auto.lens = 50.0
cam_auto.sensor_width = 36.0
cam_auto.clip_end = 1000.0
ob_auto_camera = bpy.data.objects.new('AutoCamera', cam_auto)
scene.collection.objects.link(ob_auto_camera)
ob_auto_camera.location = (0.283795, -0.340555, 0.227036)
ob_auto_camera.rotation_euler = (1.09748, -7.21219e-08, 0.694738)
scene.camera = ob_auto_camera
light_auto_sun = bpy.data.lights.new('AutoSun', 'SUN')
light_auto_sun.energy = 3.0
light_auto_sun.angle = 0.0523599
ob_auto_sun = bpy.data.objects.new('AutoSun', light_auto_sun)
scene.collection.objects.link(ob_auto_sun)
ob_auto_sun.rotation_euler = (0.872665, 0.174533, 0.523599)
bpy.context.view_layer.update()
